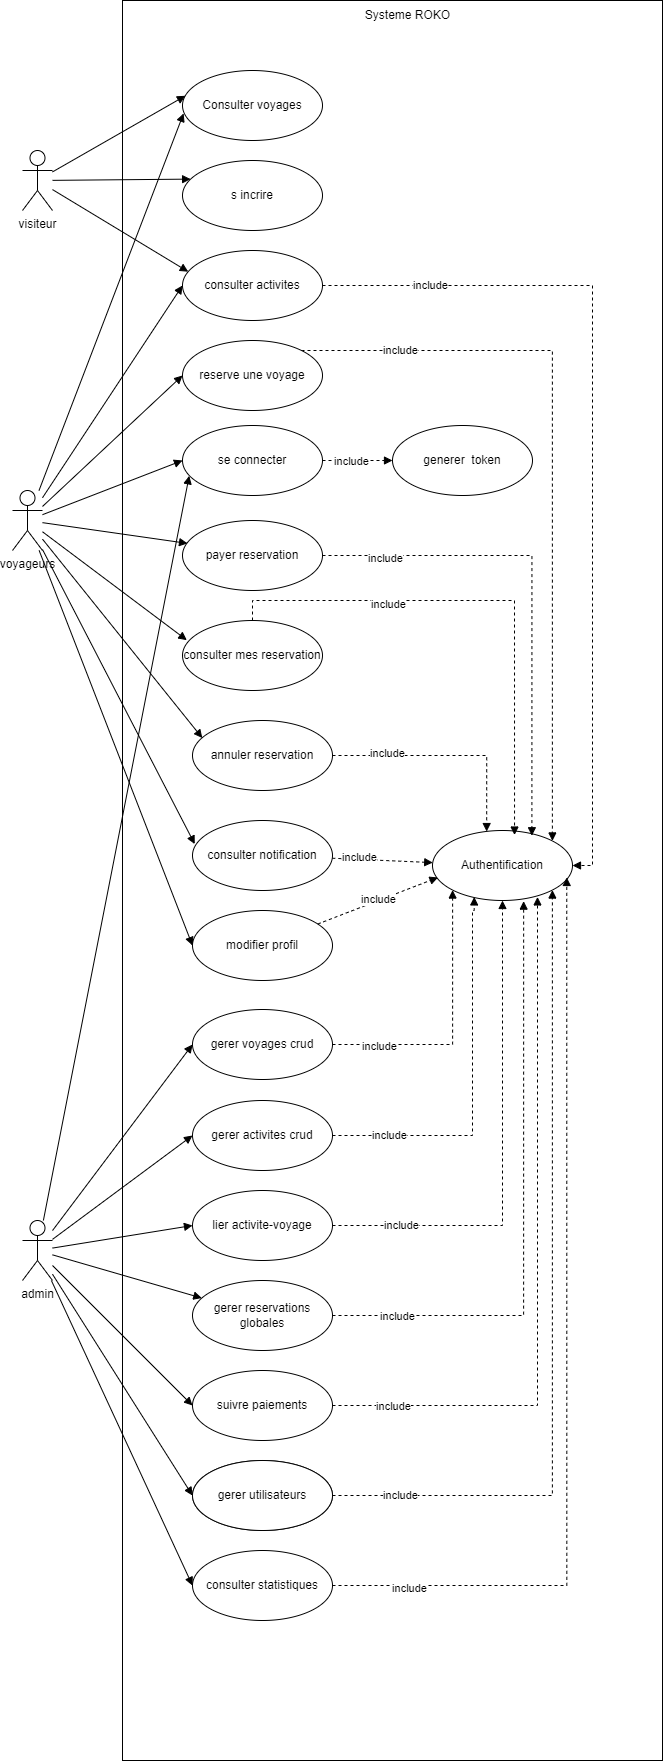

The diagram above was exported from draw.io. Its source (the exported page's mxGraphModel, read from the mxfile embedded in the PNG):
<mxGraphModel dx="1167" dy="690" grid="1" gridSize="10" guides="1" tooltips="1" connect="1" arrows="1" fold="1" page="1" pageScale="1" pageWidth="827" pageHeight="1169" math="0" shadow="0">
  <root>
    <mxCell id="0" />
    <mxCell id="1" parent="0" />
    <mxCell id="Adq9KDAYQHH1KeQS7Vxg-1" value="" style="rounded=0;whiteSpace=wrap;html=1;" parent="1" vertex="1">
      <mxGeometry x="160" y="90" width="540" height="1760" as="geometry" />
    </mxCell>
    <mxCell id="Adq9KDAYQHH1KeQS7Vxg-2" value="Systeme ROKO" style="text;html=1;align=center;verticalAlign=middle;resizable=0;points=[];autosize=1;strokeColor=none;fillColor=none;" parent="1" vertex="1">
      <mxGeometry x="390" y="90" width="110" height="30" as="geometry" />
    </mxCell>
    <mxCell id="Adq9KDAYQHH1KeQS7Vxg-3" value="Consulter voyages" style="ellipse;whiteSpace=wrap;html=1;" parent="1" vertex="1">
      <mxGeometry x="220" y="160" width="140" height="70" as="geometry" />
    </mxCell>
    <mxCell id="Adq9KDAYQHH1KeQS7Vxg-4" value="s incrire" style="ellipse;whiteSpace=wrap;html=1;" parent="1" vertex="1">
      <mxGeometry x="220" y="250" width="140" height="70" as="geometry" />
    </mxCell>
    <mxCell id="dxdga_vy7tXVP1xu9Z5m-4" style="edgeStyle=orthogonalEdgeStyle;rounded=0;orthogonalLoop=1;jettySize=auto;html=1;endArrow=block;endFill=1;dashed=1;" parent="1" source="Adq9KDAYQHH1KeQS7Vxg-5" target="Adq9KDAYQHH1KeQS7Vxg-29" edge="1">
      <mxGeometry relative="1" as="geometry">
        <Array as="points">
          <mxPoint x="630" y="375" />
          <mxPoint x="630" y="955" />
        </Array>
      </mxGeometry>
    </mxCell>
    <mxCell id="dxdga_vy7tXVP1xu9Z5m-18" value="include" style="edgeLabel;html=1;align=center;verticalAlign=middle;resizable=0;points=[];" parent="dxdga_vy7tXVP1xu9Z5m-4" vertex="1" connectable="0">
      <mxGeometry x="-0.7528" y="1" relative="1" as="geometry">
        <mxPoint as="offset" />
      </mxGeometry>
    </mxCell>
    <mxCell id="Adq9KDAYQHH1KeQS7Vxg-5" value="consulter activites" style="ellipse;whiteSpace=wrap;html=1;" parent="1" vertex="1">
      <mxGeometry x="220" y="340" width="140" height="70" as="geometry" />
    </mxCell>
    <mxCell id="Adq9KDAYQHH1KeQS7Vxg-6" value="visiteur" style="shape=umlActor;html=1;verticalLabelPosition=bottom;verticalAlign=top;align=center;" parent="1" vertex="1">
      <mxGeometry x="60" y="240" width="30" height="60" as="geometry" />
    </mxCell>
    <mxCell id="Adq9KDAYQHH1KeQS7Vxg-9" style="rounded=0;orthogonalLoop=1;jettySize=auto;html=1;entryX=0.021;entryY=0.361;entryDx=0;entryDy=0;entryPerimeter=0;endArrow=block;endFill=1;" parent="1" source="Adq9KDAYQHH1KeQS7Vxg-6" target="Adq9KDAYQHH1KeQS7Vxg-3" edge="1">
      <mxGeometry relative="1" as="geometry" />
    </mxCell>
    <mxCell id="Adq9KDAYQHH1KeQS7Vxg-10" style="rounded=0;orthogonalLoop=1;jettySize=auto;html=1;entryX=0.058;entryY=0.266;entryDx=0;entryDy=0;entryPerimeter=0;endArrow=block;endFill=1;" parent="1" source="Adq9KDAYQHH1KeQS7Vxg-6" target="Adq9KDAYQHH1KeQS7Vxg-4" edge="1">
      <mxGeometry relative="1" as="geometry" />
    </mxCell>
    <mxCell id="Adq9KDAYQHH1KeQS7Vxg-11" style="rounded=0;orthogonalLoop=1;jettySize=auto;html=1;entryX=0.041;entryY=0.303;entryDx=0;entryDy=0;entryPerimeter=0;endArrow=block;endFill=1;" parent="1" source="Adq9KDAYQHH1KeQS7Vxg-6" target="Adq9KDAYQHH1KeQS7Vxg-5" edge="1">
      <mxGeometry relative="1" as="geometry" />
    </mxCell>
    <mxCell id="dxdga_vy7tXVP1xu9Z5m-5" style="edgeStyle=orthogonalEdgeStyle;rounded=0;orthogonalLoop=1;jettySize=auto;html=1;entryX=1;entryY=0;entryDx=0;entryDy=0;dashed=1;endArrow=block;endFill=1;" parent="1" source="Adq9KDAYQHH1KeQS7Vxg-12" target="Adq9KDAYQHH1KeQS7Vxg-29" edge="1">
      <mxGeometry relative="1" as="geometry">
        <Array as="points">
          <mxPoint x="590" y="440" />
        </Array>
      </mxGeometry>
    </mxCell>
    <mxCell id="dxdga_vy7tXVP1xu9Z5m-19" value="include" style="edgeLabel;html=1;align=center;verticalAlign=middle;resizable=0;points=[];" parent="dxdga_vy7tXVP1xu9Z5m-5" vertex="1" connectable="0">
      <mxGeometry x="-0.7328" y="1" relative="1" as="geometry">
        <mxPoint as="offset" />
      </mxGeometry>
    </mxCell>
    <mxCell id="Adq9KDAYQHH1KeQS7Vxg-12" value="reserve une voyage" style="ellipse;whiteSpace=wrap;html=1;" parent="1" vertex="1">
      <mxGeometry x="220" y="430" width="140" height="70" as="geometry" />
    </mxCell>
    <mxCell id="dxdga_vy7tXVP1xu9Z5m-2" style="edgeStyle=orthogonalEdgeStyle;rounded=0;orthogonalLoop=1;jettySize=auto;html=1;dashed=1;endArrow=block;endFill=1;" parent="1" source="Adq9KDAYQHH1KeQS7Vxg-13" target="dxdga_vy7tXVP1xu9Z5m-1" edge="1">
      <mxGeometry relative="1" as="geometry" />
    </mxCell>
    <mxCell id="dxdga_vy7tXVP1xu9Z5m-3" value="include" style="edgeLabel;html=1;align=center;verticalAlign=middle;resizable=0;points=[];" parent="dxdga_vy7tXVP1xu9Z5m-2" vertex="1" connectable="0">
      <mxGeometry x="-0.18" relative="1" as="geometry">
        <mxPoint as="offset" />
      </mxGeometry>
    </mxCell>
    <mxCell id="Adq9KDAYQHH1KeQS7Vxg-13" value="se connecter" style="ellipse;whiteSpace=wrap;html=1;" parent="1" vertex="1">
      <mxGeometry x="220" y="515" width="140" height="70" as="geometry" />
    </mxCell>
    <mxCell id="Adq9KDAYQHH1KeQS7Vxg-14" value="payer reservation" style="ellipse;whiteSpace=wrap;html=1;" parent="1" vertex="1">
      <mxGeometry x="220" y="610" width="140" height="70" as="geometry" />
    </mxCell>
    <mxCell id="Adq9KDAYQHH1KeQS7Vxg-16" value="consulter mes reservation" style="ellipse;whiteSpace=wrap;html=1;" parent="1" vertex="1">
      <mxGeometry x="220" y="710" width="140" height="70" as="geometry" />
    </mxCell>
    <mxCell id="Adq9KDAYQHH1KeQS7Vxg-17" value="annuler reservation" style="ellipse;whiteSpace=wrap;html=1;" parent="1" vertex="1">
      <mxGeometry x="230" y="810" width="140" height="70" as="geometry" />
    </mxCell>
    <mxCell id="dxdga_vy7tXVP1xu9Z5m-9" style="rounded=0;orthogonalLoop=1;jettySize=auto;html=1;dashed=1;endArrow=block;endFill=1;" parent="1" source="Adq9KDAYQHH1KeQS7Vxg-18" target="Adq9KDAYQHH1KeQS7Vxg-29" edge="1">
      <mxGeometry relative="1" as="geometry" />
    </mxCell>
    <mxCell id="dxdga_vy7tXVP1xu9Z5m-23" value="include" style="edgeLabel;html=1;align=center;verticalAlign=middle;resizable=0;points=[];" parent="dxdga_vy7tXVP1xu9Z5m-9" vertex="1" connectable="0">
      <mxGeometry x="-0.4748" y="2" relative="1" as="geometry">
        <mxPoint as="offset" />
      </mxGeometry>
    </mxCell>
    <mxCell id="Adq9KDAYQHH1KeQS7Vxg-18" value="consulter notification" style="ellipse;whiteSpace=wrap;html=1;" parent="1" vertex="1">
      <mxGeometry x="230" y="910" width="140" height="70" as="geometry" />
    </mxCell>
    <mxCell id="Adq9KDAYQHH1KeQS7Vxg-19" value="modifier profil" style="ellipse;whiteSpace=wrap;html=1;" parent="1" vertex="1">
      <mxGeometry x="230" y="1000" width="140" height="70" as="geometry" />
    </mxCell>
    <mxCell id="Adq9KDAYQHH1KeQS7Vxg-20" value="gerer voyages crud" style="ellipse;whiteSpace=wrap;html=1;" parent="1" vertex="1">
      <mxGeometry x="230" y="1099" width="140" height="70" as="geometry" />
    </mxCell>
    <mxCell id="Adq9KDAYQHH1KeQS7Vxg-21" value="gerer activites crud" style="ellipse;whiteSpace=wrap;html=1;" parent="1" vertex="1">
      <mxGeometry x="230" y="1190" width="140" height="70" as="geometry" />
    </mxCell>
    <mxCell id="dxdga_vy7tXVP1xu9Z5m-13" style="edgeStyle=orthogonalEdgeStyle;rounded=0;orthogonalLoop=1;jettySize=auto;html=1;dashed=1;endArrow=block;endFill=1;entryX=0.5;entryY=1;entryDx=0;entryDy=0;" parent="1" source="Adq9KDAYQHH1KeQS7Vxg-22" target="Adq9KDAYQHH1KeQS7Vxg-29" edge="1">
      <mxGeometry relative="1" as="geometry">
        <mxPoint x="589" y="1020" as="targetPoint" />
      </mxGeometry>
    </mxCell>
    <mxCell id="dxdga_vy7tXVP1xu9Z5m-27" value="include" style="edgeLabel;html=1;align=center;verticalAlign=middle;resizable=0;points=[];" parent="dxdga_vy7tXVP1xu9Z5m-13" vertex="1" connectable="0">
      <mxGeometry x="-0.722" y="1" relative="1" as="geometry">
        <mxPoint as="offset" />
      </mxGeometry>
    </mxCell>
    <mxCell id="Adq9KDAYQHH1KeQS7Vxg-22" value="lier activite-voyage" style="ellipse;whiteSpace=wrap;html=1;" parent="1" vertex="1">
      <mxGeometry x="230" y="1280" width="140" height="70" as="geometry" />
    </mxCell>
    <mxCell id="Adq9KDAYQHH1KeQS7Vxg-23" value="gerer reservations globales" style="ellipse;whiteSpace=wrap;html=1;" parent="1" vertex="1">
      <mxGeometry x="230" y="1370" width="140" height="70" as="geometry" />
    </mxCell>
    <mxCell id="Adq9KDAYQHH1KeQS7Vxg-25" value="suivre paiements" style="ellipse;whiteSpace=wrap;html=1;" parent="1" vertex="1">
      <mxGeometry x="230" y="1460" width="140" height="70" as="geometry" />
    </mxCell>
    <mxCell id="Adq9KDAYQHH1KeQS7Vxg-26" value="gerer utilisateurs" style="ellipse;whiteSpace=wrap;html=1;" parent="1" vertex="1">
      <mxGeometry x="230" y="1550" width="140" height="70" as="geometry" />
    </mxCell>
    <mxCell id="dxdga_vy7tXVP1xu9Z5m-16" style="edgeStyle=orthogonalEdgeStyle;rounded=0;orthogonalLoop=1;jettySize=auto;html=1;entryX=1;entryY=1;entryDx=0;entryDy=0;endArrow=block;endFill=1;dashed=1;" parent="1" source="Adq9KDAYQHH1KeQS7Vxg-27" target="Adq9KDAYQHH1KeQS7Vxg-29" edge="1">
      <mxGeometry relative="1" as="geometry" />
    </mxCell>
    <mxCell id="dxdga_vy7tXVP1xu9Z5m-30" value="include" style="edgeLabel;html=1;align=center;verticalAlign=middle;resizable=0;points=[];" parent="dxdga_vy7tXVP1xu9Z5m-16" vertex="1" connectable="0">
      <mxGeometry x="-0.8352" y="1" relative="1" as="geometry">
        <mxPoint as="offset" />
      </mxGeometry>
    </mxCell>
    <mxCell id="Adq9KDAYQHH1KeQS7Vxg-27" value="gerer utilisateurs" style="ellipse;whiteSpace=wrap;html=1;" parent="1" vertex="1">
      <mxGeometry x="230" y="1550" width="140" height="70" as="geometry" />
    </mxCell>
    <mxCell id="Adq9KDAYQHH1KeQS7Vxg-28" value="consulter statistiques" style="ellipse;whiteSpace=wrap;html=1;" parent="1" vertex="1">
      <mxGeometry x="230" y="1640" width="140" height="70" as="geometry" />
    </mxCell>
    <mxCell id="Adq9KDAYQHH1KeQS7Vxg-29" value="Authentification" style="ellipse;whiteSpace=wrap;html=1;" parent="1" vertex="1">
      <mxGeometry x="470" y="920" width="140" height="70" as="geometry" />
    </mxCell>
    <mxCell id="Adq9KDAYQHH1KeQS7Vxg-31" style="rounded=0;orthogonalLoop=1;jettySize=auto;html=1;entryX=0;entryY=0.5;entryDx=0;entryDy=0;endArrow=block;endFill=1;" parent="1" source="Adq9KDAYQHH1KeQS7Vxg-30" target="Adq9KDAYQHH1KeQS7Vxg-12" edge="1">
      <mxGeometry relative="1" as="geometry" />
    </mxCell>
    <mxCell id="Adq9KDAYQHH1KeQS7Vxg-33" style="rounded=0;orthogonalLoop=1;jettySize=auto;html=1;entryX=0;entryY=0.5;entryDx=0;entryDy=0;endArrow=block;endFill=1;" parent="1" source="Adq9KDAYQHH1KeQS7Vxg-30" target="Adq9KDAYQHH1KeQS7Vxg-5" edge="1">
      <mxGeometry relative="1" as="geometry" />
    </mxCell>
    <mxCell id="Adq9KDAYQHH1KeQS7Vxg-34" style="rounded=0;orthogonalLoop=1;jettySize=auto;html=1;entryX=0;entryY=0.5;entryDx=0;entryDy=0;endArrow=block;endFill=1;" parent="1" source="Adq9KDAYQHH1KeQS7Vxg-30" target="Adq9KDAYQHH1KeQS7Vxg-13" edge="1">
      <mxGeometry relative="1" as="geometry" />
    </mxCell>
    <mxCell id="Adq9KDAYQHH1KeQS7Vxg-39" style="rounded=0;orthogonalLoop=1;jettySize=auto;html=1;entryX=0;entryY=0.5;entryDx=0;entryDy=0;endArrow=block;endFill=1;" parent="1" source="Adq9KDAYQHH1KeQS7Vxg-30" target="Adq9KDAYQHH1KeQS7Vxg-19" edge="1">
      <mxGeometry relative="1" as="geometry" />
    </mxCell>
    <mxCell id="Adq9KDAYQHH1KeQS7Vxg-30" value="voyageurs" style="shape=umlActor;html=1;verticalLabelPosition=bottom;verticalAlign=top;align=center;" parent="1" vertex="1">
      <mxGeometry x="50" y="580" width="30" height="60" as="geometry" />
    </mxCell>
    <mxCell id="Adq9KDAYQHH1KeQS7Vxg-32" style="rounded=0;orthogonalLoop=1;jettySize=auto;html=1;entryX=0.008;entryY=0.613;entryDx=0;entryDy=0;entryPerimeter=0;endArrow=block;endFill=1;" parent="1" source="Adq9KDAYQHH1KeQS7Vxg-30" target="Adq9KDAYQHH1KeQS7Vxg-3" edge="1">
      <mxGeometry relative="1" as="geometry" />
    </mxCell>
    <mxCell id="Adq9KDAYQHH1KeQS7Vxg-35" style="rounded=0;orthogonalLoop=1;jettySize=auto;html=1;entryX=0.036;entryY=0.327;entryDx=0;entryDy=0;entryPerimeter=0;endArrow=block;endFill=1;" parent="1" source="Adq9KDAYQHH1KeQS7Vxg-30" target="Adq9KDAYQHH1KeQS7Vxg-14" edge="1">
      <mxGeometry relative="1" as="geometry" />
    </mxCell>
    <mxCell id="Adq9KDAYQHH1KeQS7Vxg-36" style="rounded=0;orthogonalLoop=1;jettySize=auto;html=1;entryX=0.031;entryY=0.281;entryDx=0;entryDy=0;entryPerimeter=0;endArrow=block;endFill=1;" parent="1" source="Adq9KDAYQHH1KeQS7Vxg-30" target="Adq9KDAYQHH1KeQS7Vxg-16" edge="1">
      <mxGeometry relative="1" as="geometry" />
    </mxCell>
    <mxCell id="Adq9KDAYQHH1KeQS7Vxg-37" style="rounded=0;orthogonalLoop=1;jettySize=auto;html=1;entryX=0.07;entryY=0.25;entryDx=0;entryDy=0;entryPerimeter=0;endArrow=block;endFill=1;" parent="1" source="Adq9KDAYQHH1KeQS7Vxg-30" target="Adq9KDAYQHH1KeQS7Vxg-17" edge="1">
      <mxGeometry relative="1" as="geometry" />
    </mxCell>
    <mxCell id="Adq9KDAYQHH1KeQS7Vxg-38" style="rounded=0;orthogonalLoop=1;jettySize=auto;html=1;entryX=0.016;entryY=0.337;entryDx=0;entryDy=0;entryPerimeter=0;endArrow=block;endFill=1;" parent="1" source="Adq9KDAYQHH1KeQS7Vxg-30" target="Adq9KDAYQHH1KeQS7Vxg-18" edge="1">
      <mxGeometry relative="1" as="geometry" />
    </mxCell>
    <mxCell id="Adq9KDAYQHH1KeQS7Vxg-41" style="rounded=0;orthogonalLoop=1;jettySize=auto;html=1;endArrow=block;endFill=1;entryX=0.048;entryY=0.719;entryDx=0;entryDy=0;entryPerimeter=0;" parent="1" source="Adq9KDAYQHH1KeQS7Vxg-40" target="Adq9KDAYQHH1KeQS7Vxg-13" edge="1">
      <mxGeometry relative="1" as="geometry" />
    </mxCell>
    <mxCell id="Adq9KDAYQHH1KeQS7Vxg-44" style="rounded=0;orthogonalLoop=1;jettySize=auto;html=1;entryX=0;entryY=0.5;entryDx=0;entryDy=0;endArrow=block;endFill=1;" parent="1" source="Adq9KDAYQHH1KeQS7Vxg-40" target="Adq9KDAYQHH1KeQS7Vxg-20" edge="1">
      <mxGeometry relative="1" as="geometry" />
    </mxCell>
    <mxCell id="Adq9KDAYQHH1KeQS7Vxg-45" style="rounded=0;orthogonalLoop=1;jettySize=auto;html=1;entryX=0;entryY=0.5;entryDx=0;entryDy=0;endArrow=block;endFill=1;" parent="1" source="Adq9KDAYQHH1KeQS7Vxg-40" target="Adq9KDAYQHH1KeQS7Vxg-21" edge="1">
      <mxGeometry relative="1" as="geometry" />
    </mxCell>
    <mxCell id="Adq9KDAYQHH1KeQS7Vxg-46" style="rounded=0;orthogonalLoop=1;jettySize=auto;html=1;entryX=0;entryY=0.5;entryDx=0;entryDy=0;endArrow=block;endFill=1;" parent="1" source="Adq9KDAYQHH1KeQS7Vxg-40" target="Adq9KDAYQHH1KeQS7Vxg-22" edge="1">
      <mxGeometry relative="1" as="geometry" />
    </mxCell>
    <mxCell id="Adq9KDAYQHH1KeQS7Vxg-47" style="rounded=0;orthogonalLoop=1;jettySize=auto;html=1;endArrow=block;endFill=1;" parent="1" source="Adq9KDAYQHH1KeQS7Vxg-40" target="Adq9KDAYQHH1KeQS7Vxg-23" edge="1">
      <mxGeometry relative="1" as="geometry" />
    </mxCell>
    <mxCell id="Adq9KDAYQHH1KeQS7Vxg-48" style="rounded=0;orthogonalLoop=1;jettySize=auto;html=1;entryX=0;entryY=0.5;entryDx=0;entryDy=0;endArrow=block;endFill=1;" parent="1" source="Adq9KDAYQHH1KeQS7Vxg-40" target="Adq9KDAYQHH1KeQS7Vxg-25" edge="1">
      <mxGeometry relative="1" as="geometry" />
    </mxCell>
    <mxCell id="Adq9KDAYQHH1KeQS7Vxg-49" style="rounded=0;orthogonalLoop=1;jettySize=auto;html=1;entryX=0;entryY=0.5;entryDx=0;entryDy=0;endArrow=block;endFill=1;" parent="1" source="Adq9KDAYQHH1KeQS7Vxg-40" target="Adq9KDAYQHH1KeQS7Vxg-27" edge="1">
      <mxGeometry relative="1" as="geometry" />
    </mxCell>
    <mxCell id="Adq9KDAYQHH1KeQS7Vxg-50" style="rounded=0;orthogonalLoop=1;jettySize=auto;html=1;entryX=0;entryY=0.5;entryDx=0;entryDy=0;endArrow=block;endFill=1;" parent="1" source="Adq9KDAYQHH1KeQS7Vxg-40" target="Adq9KDAYQHH1KeQS7Vxg-28" edge="1">
      <mxGeometry relative="1" as="geometry" />
    </mxCell>
    <mxCell id="Adq9KDAYQHH1KeQS7Vxg-40" value="admin" style="shape=umlActor;html=1;verticalLabelPosition=bottom;verticalAlign=top;align=center;" parent="1" vertex="1">
      <mxGeometry x="60" y="1310" width="30" height="60" as="geometry" />
    </mxCell>
    <mxCell id="dxdga_vy7tXVP1xu9Z5m-1" value="generer&amp;nbsp; token" style="ellipse;whiteSpace=wrap;html=1;" parent="1" vertex="1">
      <mxGeometry x="430" y="515" width="140" height="70" as="geometry" />
    </mxCell>
    <mxCell id="dxdga_vy7tXVP1xu9Z5m-6" style="edgeStyle=orthogonalEdgeStyle;rounded=0;orthogonalLoop=1;jettySize=auto;html=1;entryX=0.71;entryY=0.075;entryDx=0;entryDy=0;entryPerimeter=0;endArrow=block;endFill=1;dashed=1;" parent="1" source="Adq9KDAYQHH1KeQS7Vxg-14" target="Adq9KDAYQHH1KeQS7Vxg-29" edge="1">
      <mxGeometry relative="1" as="geometry" />
    </mxCell>
    <mxCell id="dxdga_vy7tXVP1xu9Z5m-20" value="include" style="edgeLabel;html=1;align=center;verticalAlign=middle;resizable=0;points=[];" parent="dxdga_vy7tXVP1xu9Z5m-6" vertex="1" connectable="0">
      <mxGeometry x="-0.7455" y="-2" relative="1" as="geometry">
        <mxPoint as="offset" />
      </mxGeometry>
    </mxCell>
    <mxCell id="dxdga_vy7tXVP1xu9Z5m-7" style="edgeStyle=orthogonalEdgeStyle;rounded=0;orthogonalLoop=1;jettySize=auto;html=1;entryX=0.586;entryY=0.065;entryDx=0;entryDy=0;entryPerimeter=0;endArrow=block;endFill=1;dashed=1;" parent="1" source="Adq9KDAYQHH1KeQS7Vxg-16" target="Adq9KDAYQHH1KeQS7Vxg-29" edge="1">
      <mxGeometry relative="1" as="geometry">
        <Array as="points">
          <mxPoint x="290" y="690" />
          <mxPoint x="552" y="690" />
        </Array>
      </mxGeometry>
    </mxCell>
    <mxCell id="dxdga_vy7tXVP1xu9Z5m-21" value="include" style="edgeLabel;html=1;align=center;verticalAlign=middle;resizable=0;points=[];" parent="dxdga_vy7tXVP1xu9Z5m-7" vertex="1" connectable="0">
      <mxGeometry x="-0.3967" y="-3" relative="1" as="geometry">
        <mxPoint as="offset" />
      </mxGeometry>
    </mxCell>
    <mxCell id="dxdga_vy7tXVP1xu9Z5m-8" style="edgeStyle=orthogonalEdgeStyle;rounded=0;orthogonalLoop=1;jettySize=auto;html=1;entryX=0.387;entryY=0.015;entryDx=0;entryDy=0;entryPerimeter=0;dashed=1;endArrow=block;endFill=1;" parent="1" source="Adq9KDAYQHH1KeQS7Vxg-17" target="Adq9KDAYQHH1KeQS7Vxg-29" edge="1">
      <mxGeometry relative="1" as="geometry" />
    </mxCell>
    <mxCell id="dxdga_vy7tXVP1xu9Z5m-22" value="include" style="edgeLabel;html=1;align=center;verticalAlign=middle;resizable=0;points=[];" parent="dxdga_vy7tXVP1xu9Z5m-8" vertex="1" connectable="0">
      <mxGeometry x="-0.5231" y="3" relative="1" as="geometry">
        <mxPoint as="offset" />
      </mxGeometry>
    </mxCell>
    <mxCell id="dxdga_vy7tXVP1xu9Z5m-10" style="rounded=0;orthogonalLoop=1;jettySize=auto;html=1;entryX=0.039;entryY=0.671;entryDx=0;entryDy=0;entryPerimeter=0;dashed=1;endArrow=block;endFill=1;" parent="1" source="Adq9KDAYQHH1KeQS7Vxg-19" target="Adq9KDAYQHH1KeQS7Vxg-29" edge="1">
      <mxGeometry relative="1" as="geometry" />
    </mxCell>
    <mxCell id="dxdga_vy7tXVP1xu9Z5m-24" value="include" style="edgeLabel;html=1;align=center;verticalAlign=middle;resizable=0;points=[];" parent="dxdga_vy7tXVP1xu9Z5m-10" vertex="1" connectable="0">
      <mxGeometry x="0.0238" y="2" relative="1" as="geometry">
        <mxPoint as="offset" />
      </mxGeometry>
    </mxCell>
    <mxCell id="dxdga_vy7tXVP1xu9Z5m-11" style="edgeStyle=orthogonalEdgeStyle;rounded=0;orthogonalLoop=1;jettySize=auto;html=1;dashed=1;endArrow=block;endFill=1;entryX=0;entryY=1;entryDx=0;entryDy=0;" parent="1" source="Adq9KDAYQHH1KeQS7Vxg-20" target="Adq9KDAYQHH1KeQS7Vxg-29" edge="1">
      <mxGeometry relative="1" as="geometry">
        <mxPoint x="520" y="1010" as="targetPoint" />
        <Array as="points">
          <mxPoint x="490" y="1134" />
        </Array>
      </mxGeometry>
    </mxCell>
    <mxCell id="dxdga_vy7tXVP1xu9Z5m-25" value="include" style="edgeLabel;html=1;align=center;verticalAlign=middle;resizable=0;points=[];" parent="dxdga_vy7tXVP1xu9Z5m-11" vertex="1" connectable="0">
      <mxGeometry x="-0.6572" y="-1" relative="1" as="geometry">
        <mxPoint as="offset" />
      </mxGeometry>
    </mxCell>
    <mxCell id="dxdga_vy7tXVP1xu9Z5m-12" style="edgeStyle=orthogonalEdgeStyle;rounded=0;orthogonalLoop=1;jettySize=auto;html=1;endArrow=block;endFill=1;dashed=1;entryX=0.298;entryY=0.949;entryDx=0;entryDy=0;entryPerimeter=0;" parent="1" source="Adq9KDAYQHH1KeQS7Vxg-21" target="Adq9KDAYQHH1KeQS7Vxg-29" edge="1">
      <mxGeometry relative="1" as="geometry">
        <mxPoint x="560" y="1000" as="targetPoint" />
        <Array as="points">
          <mxPoint x="510" y="1225" />
          <mxPoint x="510" y="1000" />
          <mxPoint x="512" y="1000" />
        </Array>
      </mxGeometry>
    </mxCell>
    <mxCell id="dxdga_vy7tXVP1xu9Z5m-26" value="include" style="edgeLabel;html=1;align=center;verticalAlign=middle;resizable=0;points=[];" parent="dxdga_vy7tXVP1xu9Z5m-12" vertex="1" connectable="0">
      <mxGeometry x="-0.702" y="1" relative="1" as="geometry">
        <mxPoint as="offset" />
      </mxGeometry>
    </mxCell>
    <mxCell id="dxdga_vy7tXVP1xu9Z5m-14" style="edgeStyle=orthogonalEdgeStyle;rounded=0;orthogonalLoop=1;jettySize=auto;html=1;entryX=0.651;entryY=1.009;entryDx=0;entryDy=0;entryPerimeter=0;dashed=1;endArrow=block;endFill=1;" parent="1" source="Adq9KDAYQHH1KeQS7Vxg-23" target="Adq9KDAYQHH1KeQS7Vxg-29" edge="1">
      <mxGeometry relative="1" as="geometry" />
    </mxCell>
    <mxCell id="dxdga_vy7tXVP1xu9Z5m-28" value="include" style="edgeLabel;html=1;align=center;verticalAlign=middle;resizable=0;points=[];" parent="dxdga_vy7tXVP1xu9Z5m-14" vertex="1" connectable="0">
      <mxGeometry x="-0.787" relative="1" as="geometry">
        <mxPoint as="offset" />
      </mxGeometry>
    </mxCell>
    <mxCell id="dxdga_vy7tXVP1xu9Z5m-15" style="edgeStyle=orthogonalEdgeStyle;rounded=0;orthogonalLoop=1;jettySize=auto;html=1;entryX=0.75;entryY=0.949;entryDx=0;entryDy=0;entryPerimeter=0;dashed=1;endArrow=block;endFill=1;" parent="1" source="Adq9KDAYQHH1KeQS7Vxg-25" target="Adq9KDAYQHH1KeQS7Vxg-29" edge="1">
      <mxGeometry relative="1" as="geometry" />
    </mxCell>
    <mxCell id="dxdga_vy7tXVP1xu9Z5m-29" value="include" style="edgeLabel;html=1;align=center;verticalAlign=middle;resizable=0;points=[];" parent="dxdga_vy7tXVP1xu9Z5m-15" vertex="1" connectable="0">
      <mxGeometry x="-0.8315" relative="1" as="geometry">
        <mxPoint as="offset" />
      </mxGeometry>
    </mxCell>
    <mxCell id="dxdga_vy7tXVP1xu9Z5m-17" style="edgeStyle=orthogonalEdgeStyle;rounded=0;orthogonalLoop=1;jettySize=auto;html=1;entryX=0.959;entryY=0.671;entryDx=0;entryDy=0;entryPerimeter=0;endArrow=block;endFill=1;dashed=1;" parent="1" source="Adq9KDAYQHH1KeQS7Vxg-28" target="Adq9KDAYQHH1KeQS7Vxg-29" edge="1">
      <mxGeometry relative="1" as="geometry" />
    </mxCell>
    <mxCell id="dxdga_vy7tXVP1xu9Z5m-31" value="include" style="edgeLabel;html=1;align=center;verticalAlign=middle;resizable=0;points=[];" parent="dxdga_vy7tXVP1xu9Z5m-17" vertex="1" connectable="0">
      <mxGeometry x="-0.8373" y="-2" relative="1" as="geometry">
        <mxPoint as="offset" />
      </mxGeometry>
    </mxCell>
  </root>
</mxGraphModel>